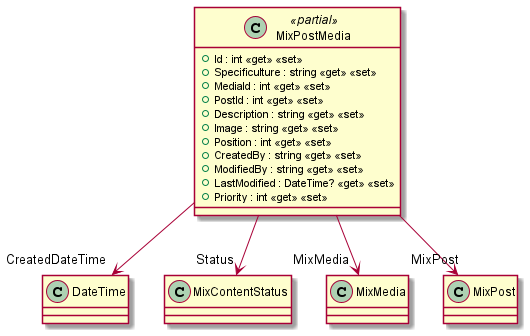

The diagram above was rendered by PlantUML. Its source (embedded in the PNG):
@startuml
class MixPostMedia <<partial>> {
    + Id : int <<get>> <<set>>
    + Specificulture : string <<get>> <<set>>
    + MediaId : int <<get>> <<set>>
    + PostId : int <<get>> <<set>>
    + Description : string <<get>> <<set>>
    + Image : string <<get>> <<set>>
    + Position : int <<get>> <<set>>
    + CreatedBy : string <<get>> <<set>>
    + ModifiedBy : string <<get>> <<set>>
    + LastModified : DateTime? <<get>> <<set>>
    + Priority : int <<get>> <<set>>
}
MixPostMedia --> "CreatedDateTime" DateTime
MixPostMedia --> "Status" MixContentStatus
MixPostMedia --> "MixMedia" MixMedia
MixPostMedia --> "MixPost" MixPost
@enduml